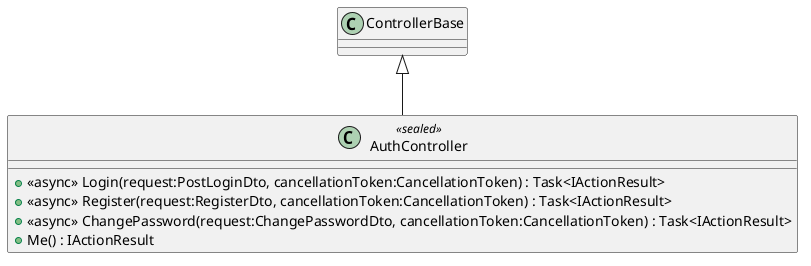

The diagram above was rendered by PlantUML. Its source (embedded in the PNG):
@startuml
class AuthController <<sealed>> {
    + <<async>> Login(request:PostLoginDto, cancellationToken:CancellationToken) : Task<IActionResult>
    + <<async>> Register(request:RegisterDto, cancellationToken:CancellationToken) : Task<IActionResult>
    + <<async>> ChangePassword(request:ChangePasswordDto, cancellationToken:CancellationToken) : Task<IActionResult>
    + Me() : IActionResult
}
ControllerBase <|-- AuthController
@enduml